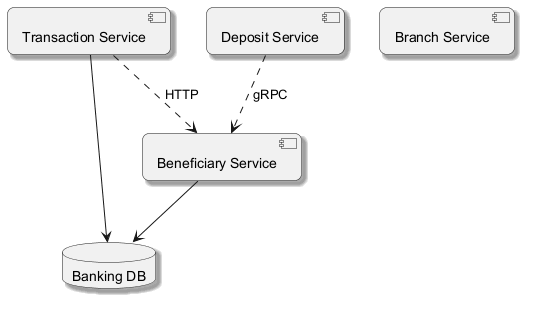

The diagram above was rendered by PlantUML. Its source (embedded in the PNG):
@startuml
skinparam backgroundColor #FFFFFF
skinparam roundCorner 15
skinparam shadowing true
component "Transaction Service" as C_TransactionService
component "Deposit Service" as C_DepositService
component "Branch Service" as C_BranchService
component "Beneficiary Service" as C_BeneficiaryService
database "Banking DB" as DB_banking
C_TransactionService --> DB_banking
C_BeneficiaryService --> DB_banking
C_DepositService ..> C_BeneficiaryService : gRPC
C_TransactionService ..> C_BeneficiaryService : HTTP
@enduml